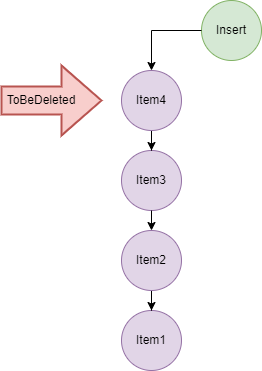

The diagram above was exported from draw.io. Its source (the exported page's mxGraphModel, read from the mxfile embedded in the PNG):
<mxGraphModel dx="1038" dy="547" grid="1" gridSize="10" guides="1" tooltips="1" connect="1" arrows="1" fold="1" page="1" pageScale="1" pageWidth="850" pageHeight="1100" math="0" shadow="0">
  <root>
    <mxCell id="0" />
    <mxCell id="1" parent="0" />
    <mxCell id="WK5xVpQ7v0ETMf1kGSns-1" value="" style="verticalLabelPosition=bottom;verticalAlign=top;html=1;shape=mxgraph.flowchart.on-page_reference;fillColor=#e1d5e7;strokeColor=#9673a6;" parent="1" vertex="1">
      <mxGeometry x="330" y="370" width="60" height="60" as="geometry" />
    </mxCell>
    <mxCell id="WK5xVpQ7v0ETMf1kGSns-2" value="" style="verticalLabelPosition=bottom;verticalAlign=top;html=1;shape=mxgraph.flowchart.on-page_reference;fillColor=#e1d5e7;strokeColor=#9673a6;" parent="1" vertex="1">
      <mxGeometry x="330" y="210" width="60" height="60" as="geometry" />
    </mxCell>
    <mxCell id="WK5xVpQ7v0ETMf1kGSns-22" value="" style="edgeStyle=orthogonalEdgeStyle;rounded=0;orthogonalLoop=1;jettySize=auto;html=1;fontColor=#000000;" parent="1" source="WK5xVpQ7v0ETMf1kGSns-3" edge="1">
      <mxGeometry relative="1" as="geometry">
        <mxPoint x="360" y="370" as="targetPoint" />
      </mxGeometry>
    </mxCell>
    <mxCell id="WK5xVpQ7v0ETMf1kGSns-3" value="" style="verticalLabelPosition=bottom;verticalAlign=top;html=1;shape=mxgraph.flowchart.on-page_reference;fillColor=#e1d5e7;strokeColor=#9673a6;" parent="1" vertex="1">
      <mxGeometry x="330" y="290" width="60" height="60" as="geometry" />
    </mxCell>
    <mxCell id="WK5xVpQ7v0ETMf1kGSns-14" value="" style="edgeStyle=orthogonalEdgeStyle;rounded=0;orthogonalLoop=1;jettySize=auto;html=1;fontColor=#000000;" parent="1" source="WK5xVpQ7v0ETMf1kGSns-4" edge="1">
      <mxGeometry relative="1" as="geometry">
        <mxPoint x="360" y="210" as="targetPoint" />
      </mxGeometry>
    </mxCell>
    <mxCell id="WK5xVpQ7v0ETMf1kGSns-4" value="" style="verticalLabelPosition=bottom;verticalAlign=top;html=1;shape=mxgraph.flowchart.on-page_reference;fillColor=#e1d5e7;strokeColor=#9673a6;" parent="1" vertex="1">
      <mxGeometry x="330" y="130" width="60" height="60" as="geometry" />
    </mxCell>
    <mxCell id="WK5xVpQ7v0ETMf1kGSns-5" value="Item4" style="text;html=1;strokeColor=none;fillColor=none;align=center;verticalAlign=middle;whiteSpace=wrap;rounded=0;" parent="1" vertex="1">
      <mxGeometry x="330" y="145" width="60" height="30" as="geometry" />
    </mxCell>
    <mxCell id="WK5xVpQ7v0ETMf1kGSns-6" value="Item1" style="text;html=1;strokeColor=none;fillColor=none;align=center;verticalAlign=middle;whiteSpace=wrap;rounded=0;fontColor=#000000;" parent="1" vertex="1">
      <mxGeometry x="330" y="385" width="60" height="30" as="geometry" />
    </mxCell>
    <mxCell id="WK5xVpQ7v0ETMf1kGSns-7" value="Item2" style="text;html=1;strokeColor=none;fillColor=none;align=center;verticalAlign=middle;whiteSpace=wrap;rounded=0;" parent="1" vertex="1">
      <mxGeometry x="330" y="305" width="60" height="30" as="geometry" />
    </mxCell>
    <mxCell id="WK5xVpQ7v0ETMf1kGSns-8" value="Item3" style="text;html=1;strokeColor=none;fillColor=none;align=center;verticalAlign=middle;whiteSpace=wrap;rounded=0;" parent="1" vertex="1">
      <mxGeometry x="330" y="225" width="60" height="30" as="geometry" />
    </mxCell>
    <mxCell id="WK5xVpQ7v0ETMf1kGSns-26" value="" style="endArrow=classic;html=1;rounded=0;fontColor=#000000;exitX=0.5;exitY=1;exitDx=0;exitDy=0;exitPerimeter=0;entryX=0.5;entryY=0;entryDx=0;entryDy=0;entryPerimeter=0;" parent="1" source="WK5xVpQ7v0ETMf1kGSns-2" target="WK5xVpQ7v0ETMf1kGSns-3" edge="1">
      <mxGeometry width="50" height="50" relative="1" as="geometry">
        <mxPoint x="400" y="310" as="sourcePoint" />
        <mxPoint x="450" y="260" as="targetPoint" />
      </mxGeometry>
    </mxCell>
    <mxCell id="WK5xVpQ7v0ETMf1kGSns-29" value="" style="verticalLabelPosition=bottom;verticalAlign=top;html=1;shape=mxgraph.flowchart.on-page_reference;fillColor=#d5e8d4;strokeColor=#82b366;" parent="1" vertex="1">
      <mxGeometry x="410" y="60" width="60" height="60" as="geometry" />
    </mxCell>
    <mxCell id="WK5xVpQ7v0ETMf1kGSns-31" style="edgeStyle=orthogonalEdgeStyle;rounded=0;orthogonalLoop=1;jettySize=auto;html=1;exitX=0;exitY=0.5;exitDx=0;exitDy=0;entryX=0.5;entryY=0;entryDx=0;entryDy=0;entryPerimeter=0;fontColor=#000000;" parent="1" source="WK5xVpQ7v0ETMf1kGSns-30" target="WK5xVpQ7v0ETMf1kGSns-4" edge="1">
      <mxGeometry relative="1" as="geometry" />
    </mxCell>
    <mxCell id="WK5xVpQ7v0ETMf1kGSns-30" value="Insert" style="text;html=1;strokeColor=none;fillColor=none;align=center;verticalAlign=middle;whiteSpace=wrap;rounded=0;" parent="1" vertex="1">
      <mxGeometry x="410" y="75" width="60" height="30" as="geometry" />
    </mxCell>
    <mxCell id="WK5xVpQ7v0ETMf1kGSns-33" value="" style="verticalLabelPosition=bottom;verticalAlign=top;html=1;strokeWidth=2;shape=mxgraph.arrows2.arrow;dy=0.6;dx=40;notch=0;direction=east;fillColor=#f8cecc;strokeColor=#b85450;" parent="1" vertex="1">
      <mxGeometry x="210" y="125" width="100" height="70" as="geometry" />
    </mxCell>
    <mxCell id="WK5xVpQ7v0ETMf1kGSns-34" value="ToBeDeleted" style="text;html=1;strokeColor=none;fillColor=none;align=center;verticalAlign=middle;whiteSpace=wrap;rounded=0;" parent="1" vertex="1">
      <mxGeometry x="220" y="145" width="60" height="30" as="geometry" />
    </mxCell>
  </root>
</mxGraphModel>